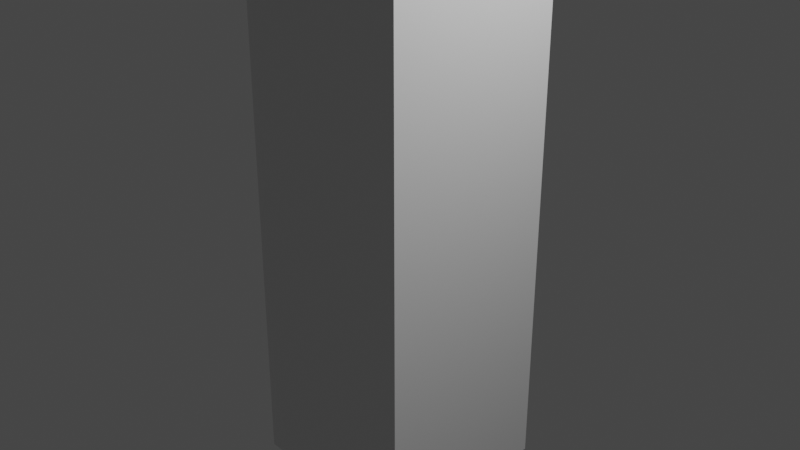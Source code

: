 # Source: player.blend  (saved by Blender 3.2.14; exported with 4.5.12 LTS)
import bpy
from mathutils import Matrix  # noqa: F401  (used for matrix-valued properties, if any)

bpy.ops.wm.read_factory_settings(use_empty=True)
scene = bpy.context.scene
scene.name = 'Scene'

# ---- collections
col_collection = bpy.data.collections.new('Collection'); scene.collection.children.link(col_collection)

# ---- materials (node trees are filled in below, after node groups)
mat_material = bpy.data.materials.new('Material')
mat_material.alpha_threshold = 0.0
mat_material.use_transparent_shadow = False
mat_material.line_color = (0.0, 0.0, 0.0, 1.0)

# ---- material node trees
mat_material.use_nodes = True; mat_material.node_tree.nodes.clear()
_N = mat_material.node_tree.nodes; _L = mat_material.node_tree.links
n0 = _N.new('ShaderNodeOutputMaterial'); n0.name = 'Material Output'; n0.location = (300, 300)
n1 = _N.new('ShaderNodeBsdfPrincipled'); n1.name = 'Principled BSDF'; n1.location = (10, 300)
n1.distribution = 'GGX'
n1.subsurface_method = 'RANDOM_WALK_SKIN'
n1.inputs[2].default_value = 0.4
n1.inputs[3].default_value = 1.45
n1.inputs[27].default_value = (0.0, 0.0, 0.0, 1.0)
n1.inputs[28].default_value = 1.0
_L.new(n1.outputs[0], n0.inputs[0])
n0.is_active_output = True

# ---- world
world_world = bpy.data.worlds.new('World'); scene.world = world_world
world_world.use_nodes = True; world_world.node_tree.nodes.clear()
_N = world_world.node_tree.nodes; _L = world_world.node_tree.links
n0 = _N.new('ShaderNodeOutputWorld'); n0.name = 'World Output'; n0.location = (300, 300)
n1 = _N.new('ShaderNodeBackground'); n1.name = 'Background'; n1.location = (10, 300)
n1.inputs[0].default_value = (0.05088, 0.05088, 0.05088, 1.0)
_L.new(n1.outputs[0], n0.inputs[0])
n0.is_active_output = True
world_world.color = (0.05088, 0.05088, 0.05088)
world_world.use_sun_shadow = False
world_world.sun_shadow_jitter_overblur = 0.0

# ---- cameras
cam_camera = bpy.data.cameras.new('Camera')
cam_camera.clip_end = 100.0
cam_camera.ortho_scale = 7.314

# ---- lights
light_light = bpy.data.lights.new('Light', 'POINT')
light_light.transmission_factor = 0.0
light_light.energy = 1000.0
light_light.shadow_soft_size = 0.1
light_light.shadow_maximum_resolution = 0.006
light_light.use_absolute_resolution = True

# ---- meshes
me_cube = bpy.data.meshes.new('Cube')
me_cube.from_pydata([(1.0, 1.0, 1.0), (1.0, 1.0, -1.0), (1.0, -1.0, 1.0), (1.0, -1.0, -1.0), (-1.0, 1.0, 1.0), (-1.0, 1.0, -1.0), (-1.0, -1.0, 1.0), (-1.0, -1.0, -1.0)], [], [(0, 4, 6, 2), (3, 2, 6, 7), (7, 6, 4, 5), (5, 1, 3, 7), (1, 0, 2, 3), (5, 4, 0, 1)])
_uv = me_cube.uv_layers.new(name='UVMap')
_uv.uv.foreach_set('vector', [0.625, 0.5, 0.875, 0.5, 0.875, 0.75, 0.625, 0.75, 0.375, 0.75, 0.625, 0.75, 0.625, 1.0, 0.375, 1.0, 0.375, 0.0, 0.625, 0.0, 0.625, 0.25, 0.375, 0.25, 0.125, 0.5, 0.375, 0.5, 0.375, 0.75, 0.125, 0.75, 0.375, 0.5, 0.625, 0.5, 0.625, 0.75, 0.375, 0.75, 0.375, 0.25, 0.625, 0.25, 0.625, 0.5, 0.375, 0.5])
me_cube.materials.append(mat_material)
me_cube.use_mirror_vertex_groups = False
me_cube.update()

# ---- objects
ob_player_collision = bpy.data.objects.new('Player_collision', me_cube)
ob_light = bpy.data.objects.new('Light', light_light)
ob_camera = bpy.data.objects.new('Camera', cam_camera)

# ---- transforms, parenting, visibility, modifiers, constraints
ob_player_collision.location = (0.0, 0.0, 0.0)
ob_player_collision.scale = (1.0, 1.0, 2.859)
ob_player_collision.lock_rotations_4d = False
ob_player_collision.empty_display_type = 'ARROWS'
ob_player_collision.lineart.crease_threshold = 0.0
ob_light.location = (4.076, 1.005, 5.904)
ob_light.rotation_euler = (0.6503, 0.05522, 1.866)
ob_light.lock_rotations_4d = False
ob_light.empty_display_type = 'ARROWS'
ob_light.color = (0.0, 0.0, 0.0, 0.0)
ob_light.lineart.crease_threshold = 0.0
ob_camera.location = (7.359, -6.926, 4.958)
ob_camera.rotation_euler = (1.109, 0.0, 0.8149)
ob_camera.lock_rotations_4d = False
ob_camera.empty_display_type = 'ARROWS'
ob_camera.color = (0.0, 0.0, 0.0, 0.0)
ob_camera.display_type = 'WIRE'
ob_camera.lineart.crease_threshold = 0.0

# ---- collection membership
col_collection.objects.link(ob_player_collision)
col_collection.objects.link(ob_light)
col_collection.objects.link(ob_camera)

# ---- scene / render settings (as saved in the file)
scene.camera = ob_camera
scene.frame_start = 1; scene.frame_end = 250; scene.frame_set(1)
scene.render.engine = 'BLENDER_EEVEE_NEXT'
scene.cycles.sampling_pattern = 'TABULATED_SOBOL'
scene.cycles.use_light_tree = False
scene.view_settings.view_transform = 'Filmic'
bpy.context.view_layer.update()
